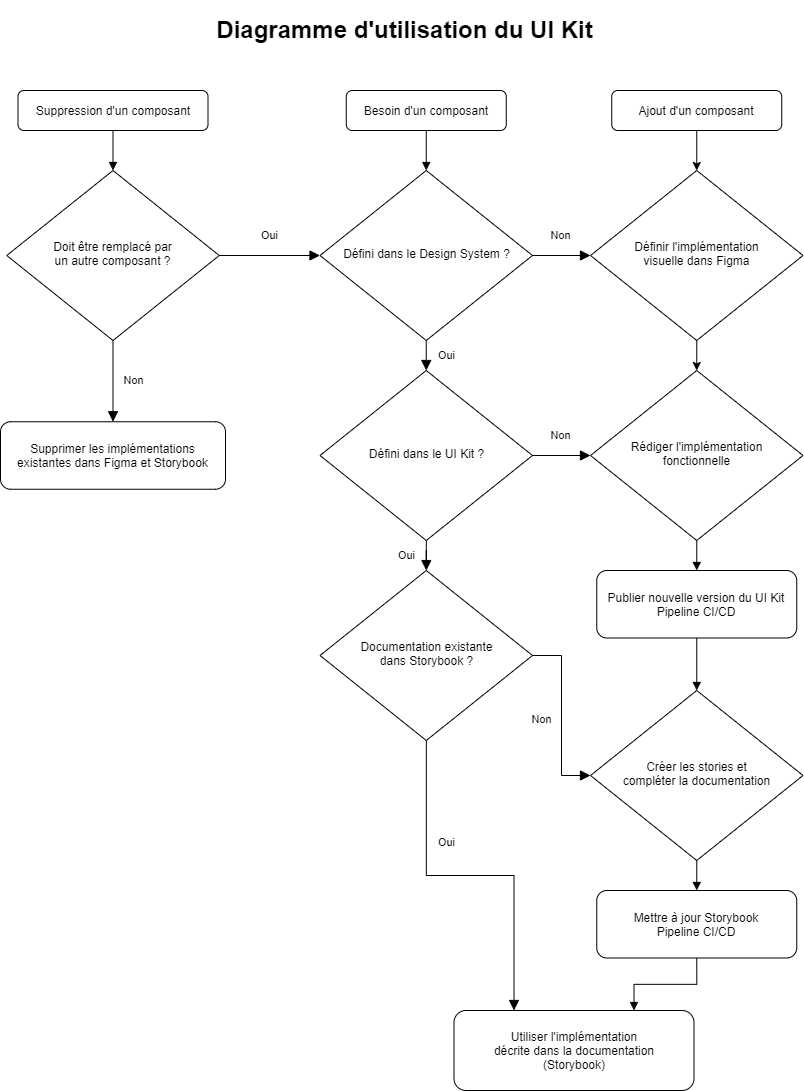

The diagram above was exported from draw.io. Its source (the exported page's mxGraphModel, read from the mxfile embedded in the PNG):
<mxGraphModel dx="2370" dy="1287" grid="1" gridSize="10" guides="1" tooltips="1" connect="1" arrows="1" fold="1" page="1" pageScale="1" pageWidth="827" pageHeight="1169" math="0" shadow="0">
  <root>
    <mxCell id="WIyWlLk6GJQsqaUBKTNV-0" />
    <mxCell id="WIyWlLk6GJQsqaUBKTNV-1" parent="WIyWlLk6GJQsqaUBKTNV-0" />
    <mxCell id="WIyWlLk6GJQsqaUBKTNV-4" value="Oui" style="rounded=0;html=1;jettySize=auto;orthogonalLoop=1;fontSize=11;endArrow=block;endFill=1;endSize=8;strokeWidth=1;shadow=0;labelBackgroundColor=none;edgeStyle=orthogonalEdgeStyle;" parent="WIyWlLk6GJQsqaUBKTNV-1" source="WIyWlLk6GJQsqaUBKTNV-6" target="WIyWlLk6GJQsqaUBKTNV-10" edge="1">
      <mxGeometry y="20" relative="1" as="geometry">
        <mxPoint as="offset" />
      </mxGeometry>
    </mxCell>
    <mxCell id="WIyWlLk6GJQsqaUBKTNV-6" value="Défini dans le UI Kit ?" style="rhombus;whiteSpace=wrap;html=1;shadow=0;fontFamily=Helvetica;fontSize=12;align=center;strokeWidth=1;spacing=6;spacingTop=-4;" parent="WIyWlLk6GJQsqaUBKTNV-1" vertex="1">
      <mxGeometry x="329.5" y="400" width="212.5" height="170" as="geometry" />
    </mxCell>
    <mxCell id="WIyWlLk6GJQsqaUBKTNV-8" value="Oui" style="rounded=0;html=1;jettySize=auto;orthogonalLoop=1;fontSize=11;endArrow=block;endFill=1;endSize=8;strokeWidth=1;shadow=0;labelBackgroundColor=none;edgeStyle=orthogonalEdgeStyle;entryX=0.25;entryY=0;entryDx=0;entryDy=0;" parent="WIyWlLk6GJQsqaUBKTNV-1" source="WIyWlLk6GJQsqaUBKTNV-10" target="WIyWlLk6GJQsqaUBKTNV-11" edge="1">
      <mxGeometry x="-0.4359" y="20" relative="1" as="geometry">
        <mxPoint as="offset" />
      </mxGeometry>
    </mxCell>
    <mxCell id="WIyWlLk6GJQsqaUBKTNV-9" value="Non" style="edgeStyle=orthogonalEdgeStyle;rounded=0;html=1;jettySize=auto;orthogonalLoop=1;fontSize=11;endArrow=block;endFill=1;endSize=8;strokeWidth=1;shadow=0;labelBackgroundColor=none;entryX=0;entryY=0.5;entryDx=0;entryDy=0;" parent="WIyWlLk6GJQsqaUBKTNV-1" source="WIyWlLk6GJQsqaUBKTNV-10" target="2uKx8lE2nantZFKZsNeo-6" edge="1">
      <mxGeometry x="0.0479" y="-20" relative="1" as="geometry">
        <mxPoint as="offset" />
        <mxPoint x="645.76" y="860" as="targetPoint" />
        <Array as="points" />
      </mxGeometry>
    </mxCell>
    <mxCell id="WIyWlLk6GJQsqaUBKTNV-10" value="Documentation existante&lt;br&gt;dans Storybook ?" style="rhombus;whiteSpace=wrap;html=1;shadow=0;fontFamily=Helvetica;fontSize=12;align=center;strokeWidth=1;spacing=6;spacingTop=-4;" parent="WIyWlLk6GJQsqaUBKTNV-1" vertex="1">
      <mxGeometry x="329.51" y="600" width="212.5" height="170" as="geometry" />
    </mxCell>
    <mxCell id="WIyWlLk6GJQsqaUBKTNV-11" value="&lt;span style=&quot;font-family: &amp;#34;helvetica&amp;#34;&quot;&gt;Utiliser l'implémentation&lt;/span&gt;&lt;br style=&quot;font-family: &amp;#34;helvetica&amp;#34;&quot;&gt;&lt;span style=&quot;font-family: &amp;#34;helvetica&amp;#34;&quot;&gt;décrite dans la documentation&lt;/span&gt;&lt;br style=&quot;font-family: &amp;#34;helvetica&amp;#34;&quot;&gt;&lt;span style=&quot;font-family: &amp;#34;helvetica&amp;#34;&quot;&gt;(Storybook)&lt;/span&gt;" style="rounded=1;whiteSpace=wrap;html=1;fontSize=12;glass=0;strokeWidth=1;shadow=0;" parent="WIyWlLk6GJQsqaUBKTNV-1" vertex="1">
      <mxGeometry x="463.5" y="1040" width="240" height="80" as="geometry" />
    </mxCell>
    <mxCell id="UHH_SpEi1QJ609uuV1G7-0" value="&lt;h1&gt;Diagramme d'utilisation du UI Kit&lt;/h1&gt;" style="text;html=1;strokeColor=none;fillColor=none;spacing=5;spacingTop=-20;whiteSpace=wrap;overflow=hidden;rounded=0;align=center;" parent="WIyWlLk6GJQsqaUBKTNV-1" vertex="1">
      <mxGeometry x="27.5" y="40" width="772.5" height="40" as="geometry" />
    </mxCell>
    <mxCell id="2uKx8lE2nantZFKZsNeo-30" style="edgeStyle=orthogonalEdgeStyle;rounded=0;orthogonalLoop=1;jettySize=auto;html=1;exitX=0.5;exitY=1;exitDx=0;exitDy=0;entryX=0.5;entryY=0;entryDx=0;entryDy=0;endArrow=block;endFill=1;" edge="1" parent="WIyWlLk6GJQsqaUBKTNV-1" source="UHH_SpEi1QJ609uuV1G7-5" target="2uKx8lE2nantZFKZsNeo-28">
      <mxGeometry relative="1" as="geometry" />
    </mxCell>
    <mxCell id="UHH_SpEi1QJ609uuV1G7-5" value="Besoin d'un composant" style="rounded=1;whiteSpace=wrap;html=1;fontSize=12;glass=0;strokeWidth=1;shadow=0;" parent="WIyWlLk6GJQsqaUBKTNV-1" vertex="1">
      <mxGeometry x="355.76" y="120" width="160" height="40" as="geometry" />
    </mxCell>
    <mxCell id="2uKx8lE2nantZFKZsNeo-24" style="edgeStyle=orthogonalEdgeStyle;rounded=0;orthogonalLoop=1;jettySize=auto;html=1;exitX=0.5;exitY=1;exitDx=0;exitDy=0;entryX=0.5;entryY=0;entryDx=0;entryDy=0;endArrow=block;endFill=1;" edge="1" parent="WIyWlLk6GJQsqaUBKTNV-1" source="2uKx8lE2nantZFKZsNeo-2" target="2uKx8lE2nantZFKZsNeo-23">
      <mxGeometry relative="1" as="geometry" />
    </mxCell>
    <mxCell id="2uKx8lE2nantZFKZsNeo-2" value="Rédiger l'implémentation&lt;br&gt;fonctionnelle" style="rhombus;whiteSpace=wrap;html=1;shadow=0;fontFamily=Helvetica;fontSize=12;align=center;strokeWidth=1;spacing=6;spacingTop=-4;" vertex="1" parent="WIyWlLk6GJQsqaUBKTNV-1">
      <mxGeometry x="600" y="400" width="212.5" height="170" as="geometry" />
    </mxCell>
    <mxCell id="2uKx8lE2nantZFKZsNeo-26" style="edgeStyle=orthogonalEdgeStyle;rounded=0;orthogonalLoop=1;jettySize=auto;html=1;exitX=0.5;exitY=1;exitDx=0;exitDy=0;entryX=0.5;entryY=0;entryDx=0;entryDy=0;endArrow=block;endFill=1;" edge="1" parent="WIyWlLk6GJQsqaUBKTNV-1" source="2uKx8lE2nantZFKZsNeo-6" target="2uKx8lE2nantZFKZsNeo-22">
      <mxGeometry relative="1" as="geometry" />
    </mxCell>
    <mxCell id="2uKx8lE2nantZFKZsNeo-6" value="Créer les stories et&lt;br&gt;compléter la documentation" style="rhombus;whiteSpace=wrap;html=1;shadow=0;fontFamily=Helvetica;fontSize=12;align=center;strokeWidth=1;spacing=6;spacingTop=-4;" vertex="1" parent="WIyWlLk6GJQsqaUBKTNV-1">
      <mxGeometry x="600" y="720" width="212.5" height="170" as="geometry" />
    </mxCell>
    <mxCell id="2uKx8lE2nantZFKZsNeo-10" value="Ajout d'un composant" style="rounded=1;whiteSpace=wrap;html=1;fontSize=12;glass=0;strokeWidth=1;shadow=0;" vertex="1" parent="WIyWlLk6GJQsqaUBKTNV-1">
      <mxGeometry x="621.25" y="120" width="170" height="40" as="geometry" />
    </mxCell>
    <mxCell id="2uKx8lE2nantZFKZsNeo-27" style="edgeStyle=orthogonalEdgeStyle;rounded=0;orthogonalLoop=1;jettySize=auto;html=1;exitX=0.5;exitY=1;exitDx=0;exitDy=0;entryX=0.75;entryY=0;entryDx=0;entryDy=0;endArrow=block;endFill=1;" edge="1" parent="WIyWlLk6GJQsqaUBKTNV-1" source="2uKx8lE2nantZFKZsNeo-22" target="WIyWlLk6GJQsqaUBKTNV-11">
      <mxGeometry relative="1" as="geometry" />
    </mxCell>
    <mxCell id="2uKx8lE2nantZFKZsNeo-22" value="Mettre à jour Storybook&lt;br&gt;Pipeline CI/CD" style="rounded=1;whiteSpace=wrap;html=1;" vertex="1" parent="WIyWlLk6GJQsqaUBKTNV-1">
      <mxGeometry x="606.25" y="920" width="200" height="67.5" as="geometry" />
    </mxCell>
    <mxCell id="2uKx8lE2nantZFKZsNeo-25" style="edgeStyle=orthogonalEdgeStyle;rounded=0;orthogonalLoop=1;jettySize=auto;html=1;exitX=0.5;exitY=1;exitDx=0;exitDy=0;entryX=0.5;entryY=0;entryDx=0;entryDy=0;endArrow=block;endFill=1;" edge="1" parent="WIyWlLk6GJQsqaUBKTNV-1" source="2uKx8lE2nantZFKZsNeo-23" target="2uKx8lE2nantZFKZsNeo-6">
      <mxGeometry relative="1" as="geometry" />
    </mxCell>
    <mxCell id="2uKx8lE2nantZFKZsNeo-23" value="Publier nouvelle version du UI Kit&lt;br&gt;Pipeline CI/CD" style="rounded=1;whiteSpace=wrap;html=1;" vertex="1" parent="WIyWlLk6GJQsqaUBKTNV-1">
      <mxGeometry x="606.25" y="600" width="200" height="67.5" as="geometry" />
    </mxCell>
    <mxCell id="2uKx8lE2nantZFKZsNeo-28" value="Défini dans le Design System ?" style="rhombus;whiteSpace=wrap;html=1;shadow=0;fontFamily=Helvetica;fontSize=12;align=center;strokeWidth=1;spacing=6;spacingTop=-4;" vertex="1" parent="WIyWlLk6GJQsqaUBKTNV-1">
      <mxGeometry x="329.5" y="200" width="212.5" height="170" as="geometry" />
    </mxCell>
    <mxCell id="2uKx8lE2nantZFKZsNeo-32" value="Oui" style="rounded=0;html=1;jettySize=auto;orthogonalLoop=1;fontSize=11;endArrow=block;endFill=1;endSize=8;strokeWidth=1;shadow=0;labelBackgroundColor=none;edgeStyle=orthogonalEdgeStyle;exitX=0.5;exitY=1;exitDx=0;exitDy=0;entryX=0.5;entryY=0;entryDx=0;entryDy=0;" edge="1" parent="WIyWlLk6GJQsqaUBKTNV-1" source="2uKx8lE2nantZFKZsNeo-28" target="WIyWlLk6GJQsqaUBKTNV-6">
      <mxGeometry y="20" relative="1" as="geometry">
        <mxPoint as="offset" />
        <mxPoint x="559.5" y="370" as="sourcePoint" />
        <mxPoint x="559.5" y="510" as="targetPoint" />
      </mxGeometry>
    </mxCell>
    <mxCell id="2uKx8lE2nantZFKZsNeo-33" value="Non" style="rounded=0;html=1;jettySize=auto;orthogonalLoop=1;fontSize=11;endArrow=block;endFill=1;endSize=8;strokeWidth=1;shadow=0;labelBackgroundColor=none;edgeStyle=orthogonalEdgeStyle;exitX=1;exitY=0.5;exitDx=0;exitDy=0;entryX=0;entryY=0.5;entryDx=0;entryDy=0;" edge="1" parent="WIyWlLk6GJQsqaUBKTNV-1" source="2uKx8lE2nantZFKZsNeo-28" target="2uKx8lE2nantZFKZsNeo-34">
      <mxGeometry y="20" relative="1" as="geometry">
        <mxPoint as="offset" />
        <mxPoint x="679.5" y="310" as="sourcePoint" />
        <mxPoint x="639.5" y="320" as="targetPoint" />
        <Array as="points" />
      </mxGeometry>
    </mxCell>
    <mxCell id="2uKx8lE2nantZFKZsNeo-34" value="Définir l'implémentation&lt;br&gt;visuelle dans Figma" style="rhombus;whiteSpace=wrap;html=1;shadow=0;fontFamily=Helvetica;fontSize=12;align=center;strokeWidth=1;spacing=6;spacingTop=-4;" vertex="1" parent="WIyWlLk6GJQsqaUBKTNV-1">
      <mxGeometry x="600" y="200" width="212.5" height="170" as="geometry" />
    </mxCell>
    <mxCell id="2uKx8lE2nantZFKZsNeo-35" value="" style="endArrow=classic;html=1;entryX=0.5;entryY=0;entryDx=0;entryDy=0;exitX=0.5;exitY=1;exitDx=0;exitDy=0;" edge="1" parent="WIyWlLk6GJQsqaUBKTNV-1" source="2uKx8lE2nantZFKZsNeo-10" target="2uKx8lE2nantZFKZsNeo-34">
      <mxGeometry width="50" height="50" relative="1" as="geometry">
        <mxPoint x="413.24" y="380" as="sourcePoint" />
        <mxPoint x="463.24" y="330" as="targetPoint" />
      </mxGeometry>
    </mxCell>
    <mxCell id="2uKx8lE2nantZFKZsNeo-36" value="" style="endArrow=classic;html=1;entryX=0.5;entryY=0;entryDx=0;entryDy=0;exitX=0.5;exitY=1;exitDx=0;exitDy=0;" edge="1" parent="WIyWlLk6GJQsqaUBKTNV-1" source="2uKx8lE2nantZFKZsNeo-34" target="2uKx8lE2nantZFKZsNeo-2">
      <mxGeometry width="50" height="50" relative="1" as="geometry">
        <mxPoint x="743.2399999999998" y="400" as="sourcePoint" />
        <mxPoint x="743.49" y="440" as="targetPoint" />
      </mxGeometry>
    </mxCell>
    <mxCell id="2uKx8lE2nantZFKZsNeo-37" value="Non" style="rounded=0;html=1;jettySize=auto;orthogonalLoop=1;fontSize=11;endArrow=block;endFill=1;endSize=8;strokeWidth=1;shadow=0;labelBackgroundColor=none;edgeStyle=orthogonalEdgeStyle;exitX=1;exitY=0.5;exitDx=0;exitDy=0;entryX=0;entryY=0.5;entryDx=0;entryDy=0;" edge="1" parent="WIyWlLk6GJQsqaUBKTNV-1" source="WIyWlLk6GJQsqaUBKTNV-6" target="2uKx8lE2nantZFKZsNeo-2">
      <mxGeometry y="20" relative="1" as="geometry">
        <mxPoint as="offset" />
        <mxPoint x="529.5" y="515" as="sourcePoint" />
        <mxPoint x="586.5" y="320" as="targetPoint" />
        <Array as="points">
          <mxPoint x="589.5" y="485" />
          <mxPoint x="589.5" y="485" />
        </Array>
      </mxGeometry>
    </mxCell>
    <mxCell id="2uKx8lE2nantZFKZsNeo-38" style="edgeStyle=orthogonalEdgeStyle;rounded=0;orthogonalLoop=1;jettySize=auto;html=1;exitX=0.5;exitY=1;exitDx=0;exitDy=0;entryX=0.5;entryY=0;entryDx=0;entryDy=0;endArrow=block;endFill=1;" edge="1" parent="WIyWlLk6GJQsqaUBKTNV-1" source="2uKx8lE2nantZFKZsNeo-39" target="2uKx8lE2nantZFKZsNeo-40">
      <mxGeometry relative="1" as="geometry" />
    </mxCell>
    <mxCell id="2uKx8lE2nantZFKZsNeo-39" value="Suppression d'un composant" style="rounded=1;whiteSpace=wrap;html=1;fontSize=12;glass=0;strokeWidth=1;shadow=0;" vertex="1" parent="WIyWlLk6GJQsqaUBKTNV-1">
      <mxGeometry x="27.5" y="120" width="190" height="40" as="geometry" />
    </mxCell>
    <mxCell id="2uKx8lE2nantZFKZsNeo-40" value="Doit être remplacé par&lt;br&gt;un autre composant ?" style="rhombus;whiteSpace=wrap;html=1;shadow=0;fontFamily=Helvetica;fontSize=12;align=center;strokeWidth=1;spacing=6;spacingTop=-4;" vertex="1" parent="WIyWlLk6GJQsqaUBKTNV-1">
      <mxGeometry x="16.25" y="200" width="212.5" height="170" as="geometry" />
    </mxCell>
    <mxCell id="2uKx8lE2nantZFKZsNeo-41" value="Oui" style="rounded=0;html=1;jettySize=auto;orthogonalLoop=1;fontSize=11;endArrow=block;endFill=1;endSize=8;strokeWidth=1;shadow=0;labelBackgroundColor=none;edgeStyle=orthogonalEdgeStyle;exitX=1;exitY=0.5;exitDx=0;exitDy=0;entryX=0;entryY=0.5;entryDx=0;entryDy=0;" edge="1" parent="WIyWlLk6GJQsqaUBKTNV-1" source="2uKx8lE2nantZFKZsNeo-40" target="2uKx8lE2nantZFKZsNeo-28">
      <mxGeometry y="20" relative="1" as="geometry">
        <mxPoint as="offset" />
        <mxPoint x="228.75" y="340" as="sourcePoint" />
        <mxPoint x="323" y="340" as="targetPoint" />
        <Array as="points" />
      </mxGeometry>
    </mxCell>
    <mxCell id="2uKx8lE2nantZFKZsNeo-46" value="Non" style="rounded=0;html=1;jettySize=auto;orthogonalLoop=1;fontSize=11;endArrow=block;endFill=1;endSize=8;strokeWidth=1;shadow=0;labelBackgroundColor=none;edgeStyle=orthogonalEdgeStyle;exitX=0.5;exitY=1;exitDx=0;exitDy=0;entryX=0.5;entryY=0;entryDx=0;entryDy=0;" edge="1" parent="WIyWlLk6GJQsqaUBKTNV-1" source="2uKx8lE2nantZFKZsNeo-40" target="2uKx8lE2nantZFKZsNeo-47">
      <mxGeometry y="20" relative="1" as="geometry">
        <mxPoint as="offset" />
        <mxPoint x="197.5" y="380" as="sourcePoint" />
        <mxPoint x="122.50000000000023" y="400" as="targetPoint" />
      </mxGeometry>
    </mxCell>
    <mxCell id="2uKx8lE2nantZFKZsNeo-47" value="Supprimer les implémentations&lt;br&gt;existantes dans Figma et Storybook" style="rounded=1;whiteSpace=wrap;html=1;" vertex="1" parent="WIyWlLk6GJQsqaUBKTNV-1">
      <mxGeometry x="10" y="451.25" width="225" height="67.5" as="geometry" />
    </mxCell>
  </root>
</mxGraphModel>